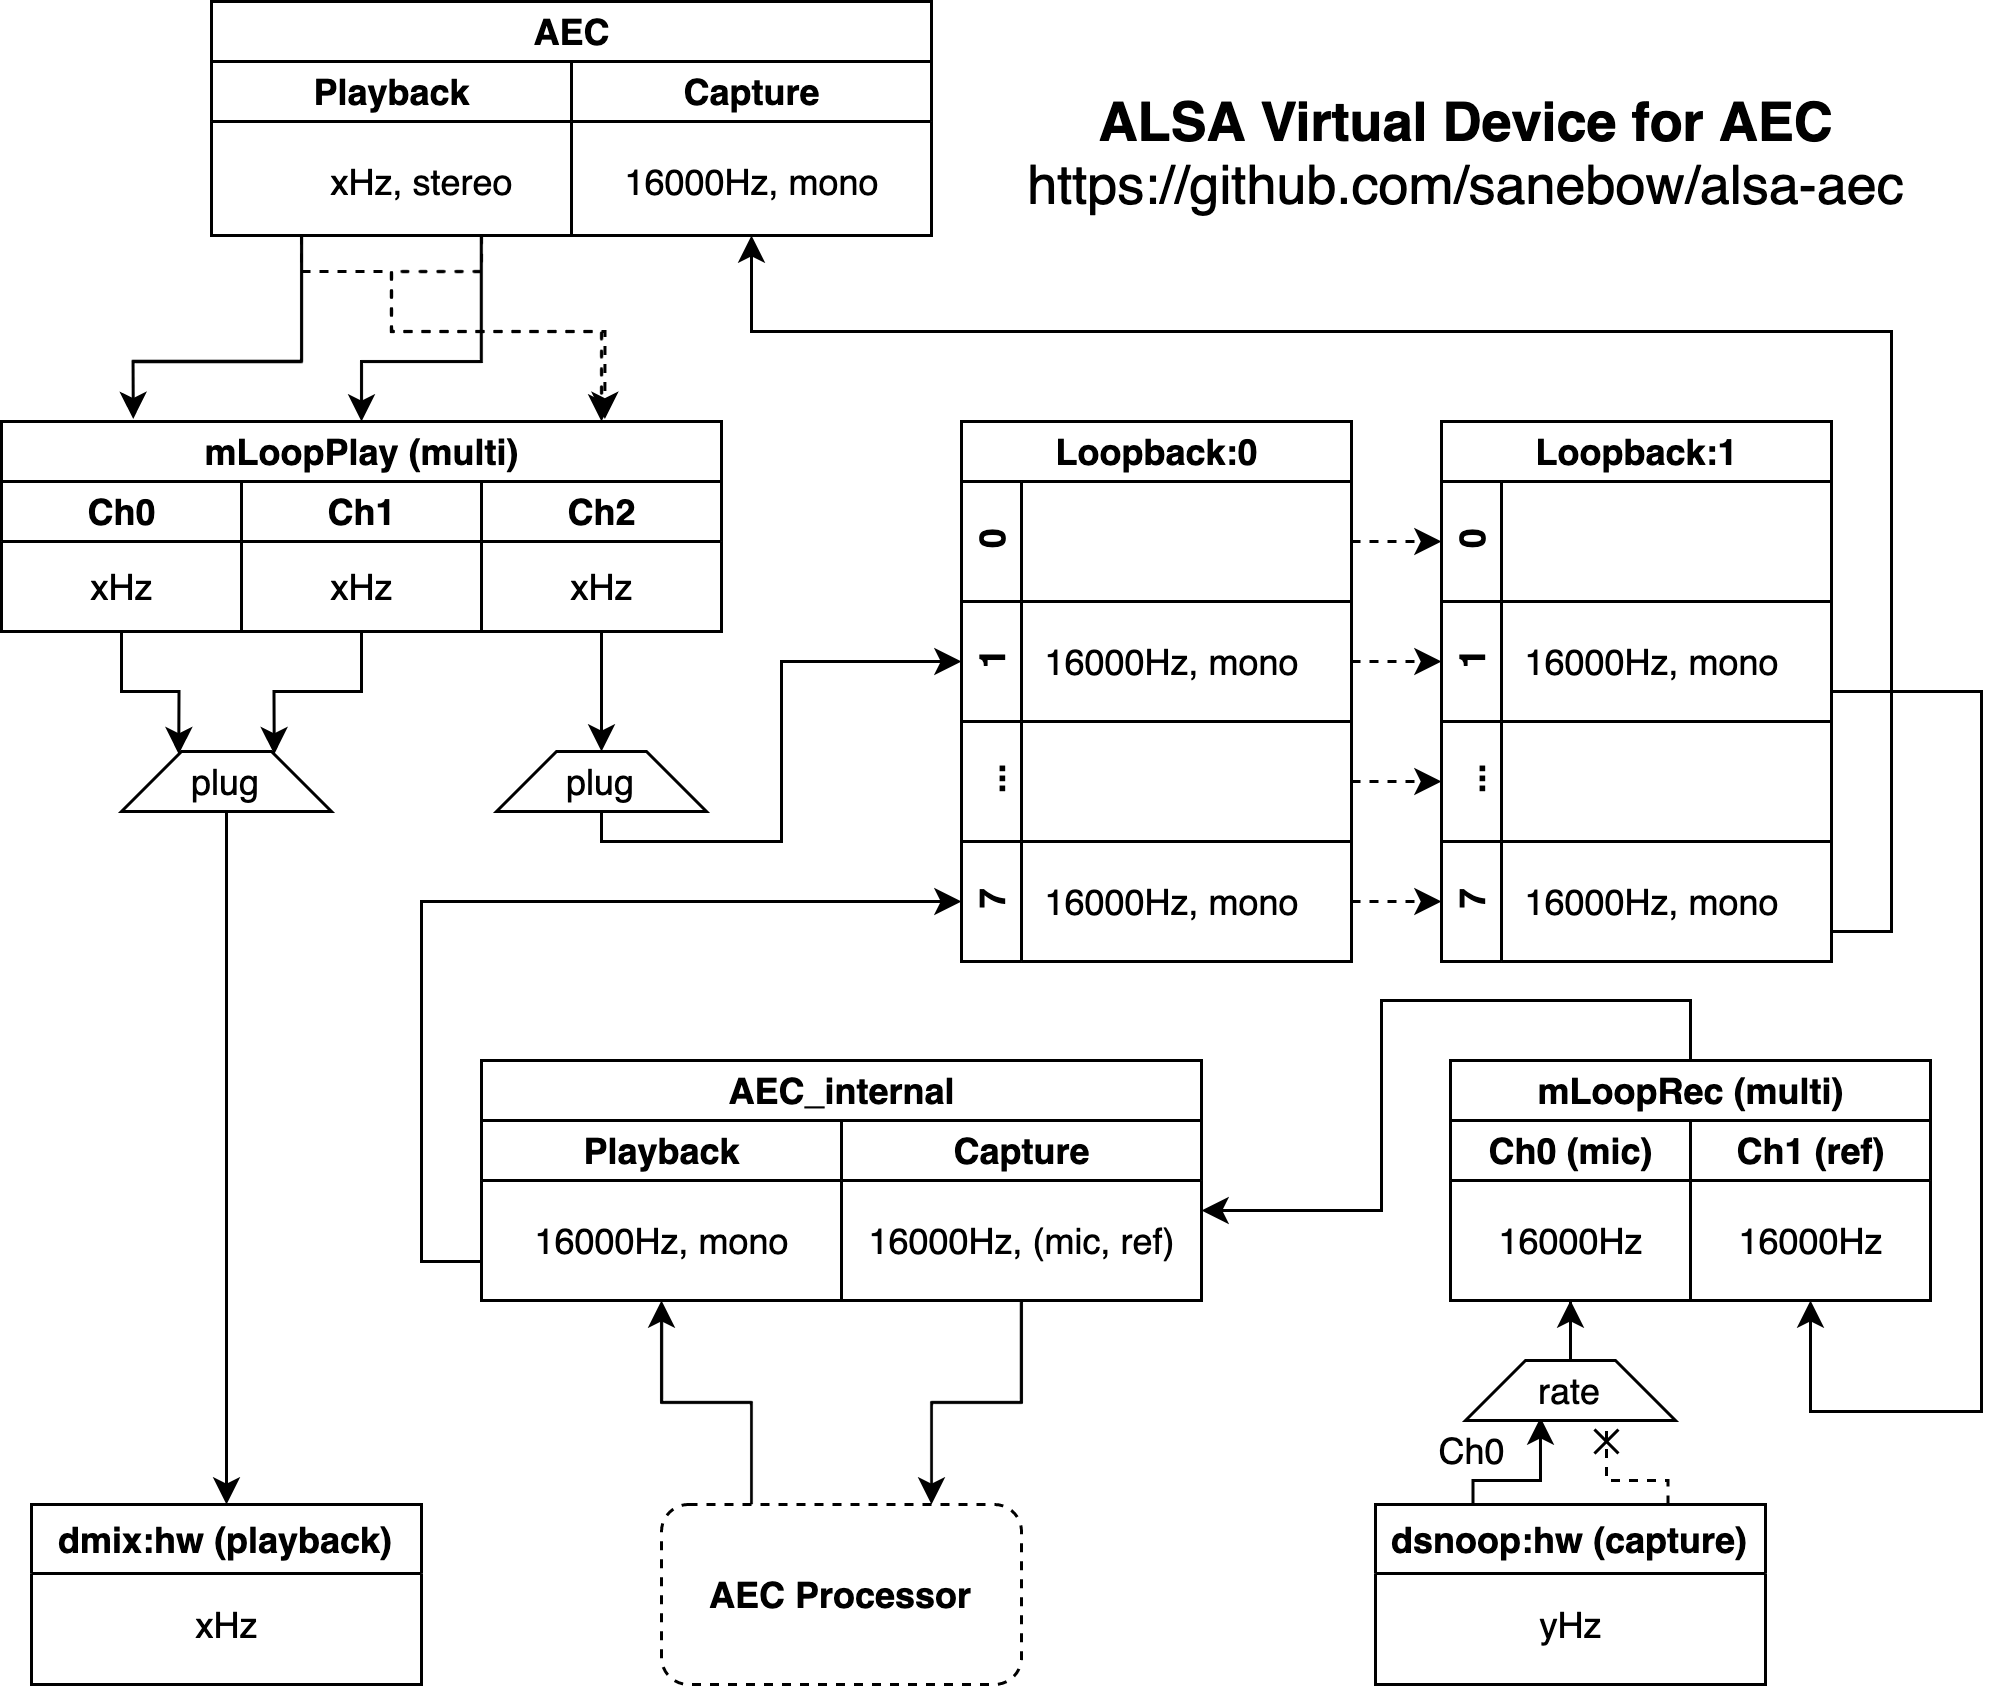

The diagram above was exported from draw.io. Its source (the exported page's mxGraphModel, read from the mxfile embedded in the PNG):
<mxGraphModel dx="1577" dy="972" grid="1" gridSize="10" guides="1" tooltips="1" connect="1" arrows="1" fold="1" page="1" pageScale="1" pageWidth="1654" pageHeight="1169" math="0" shadow="0">
  <root>
    <mxCell id="0" />
    <mxCell id="1" parent="0" />
    <mxCell id="2" value="AEC" style="swimlane;html=1;childLayout=stackLayout;resizeParent=1;resizeParentMax=0;startSize=20;" vertex="1" parent="1">
      <mxGeometry x="220" y="70" width="240" height="78" as="geometry" />
    </mxCell>
    <mxCell id="3" value="Playback" style="swimlane;html=1;startSize=20;" vertex="1" parent="2">
      <mxGeometry y="20" width="120" height="58" as="geometry" />
    </mxCell>
    <mxCell id="4" value="xHz, stereo" style="text;html=1;align=center;verticalAlign=middle;resizable=0;points=[];autosize=1;strokeColor=none;" vertex="1" parent="3">
      <mxGeometry x="30" y="30" width="80" height="20" as="geometry" />
    </mxCell>
    <mxCell id="5" value="Capture" style="swimlane;html=1;startSize=20;" vertex="1" parent="2">
      <mxGeometry x="120" y="20" width="120" height="58" as="geometry" />
    </mxCell>
    <mxCell id="6" value="16000Hz, mono" style="text;html=1;align=center;verticalAlign=middle;resizable=0;points=[];autosize=1;strokeColor=none;" vertex="1" parent="5">
      <mxGeometry x="10" y="30" width="100" height="20" as="geometry" />
    </mxCell>
    <mxCell id="7" value="mLoopPlay (multi)" style="swimlane;html=1;childLayout=stackLayout;resizeParent=1;resizeParentMax=0;startSize=20;" vertex="1" parent="1">
      <mxGeometry x="150" y="210" width="240" height="70" as="geometry" />
    </mxCell>
    <mxCell id="8" value="Ch0" style="swimlane;html=1;startSize=20;" vertex="1" parent="7">
      <mxGeometry y="20" width="80" height="50" as="geometry" />
    </mxCell>
    <mxCell id="9" value="xHz" style="text;html=1;align=center;verticalAlign=middle;resizable=0;points=[];autosize=1;strokeColor=none;" vertex="1" parent="8">
      <mxGeometry x="20" y="25" width="40" height="20" as="geometry" />
    </mxCell>
    <mxCell id="10" value="Ch1" style="swimlane;html=1;startSize=20;" vertex="1" parent="7">
      <mxGeometry x="80" y="20" width="80" height="50" as="geometry" />
    </mxCell>
    <mxCell id="11" value="xHz" style="text;html=1;align=center;verticalAlign=middle;resizable=0;points=[];autosize=1;strokeColor=none;" vertex="1" parent="10">
      <mxGeometry x="20" y="25" width="40" height="20" as="geometry" />
    </mxCell>
    <mxCell id="12" value="Ch2" style="swimlane;html=1;startSize=20;" vertex="1" parent="7">
      <mxGeometry x="160" y="20" width="80" height="50" as="geometry" />
    </mxCell>
    <mxCell id="13" value="xHz" style="text;html=1;align=center;verticalAlign=middle;resizable=0;points=[];autosize=1;strokeColor=none;" vertex="1" parent="12">
      <mxGeometry x="20" y="25" width="40" height="20" as="geometry" />
    </mxCell>
    <mxCell id="14" value="dmix:hw (playback)" style="swimlane;" vertex="1" parent="1">
      <mxGeometry x="160" y="571" width="130" height="60" as="geometry" />
    </mxCell>
    <mxCell id="15" value="xHz" style="text;html=1;align=center;verticalAlign=middle;resizable=0;points=[];autosize=1;strokeColor=none;" vertex="1" parent="14">
      <mxGeometry x="45" y="30" width="40" height="20" as="geometry" />
    </mxCell>
    <mxCell id="16" style="edgeStyle=orthogonalEdgeStyle;rounded=0;orthogonalLoop=1;jettySize=auto;html=1;exitX=0.5;exitY=1;exitDx=0;exitDy=0;entryX=0.25;entryY=0;entryDx=0;entryDy=0;" edge="1" source="8" target="66" parent="1">
      <mxGeometry relative="1" as="geometry" />
    </mxCell>
    <mxCell id="17" style="edgeStyle=orthogonalEdgeStyle;rounded=0;orthogonalLoop=1;jettySize=auto;html=1;exitX=0.5;exitY=1;exitDx=0;exitDy=0;entryX=0.75;entryY=0;entryDx=0;entryDy=0;" edge="1" source="10" target="66" parent="1">
      <mxGeometry relative="1" as="geometry" />
    </mxCell>
    <mxCell id="18" style="edgeStyle=orthogonalEdgeStyle;rounded=0;orthogonalLoop=1;jettySize=auto;html=1;entryX=0.5;entryY=0;entryDx=0;entryDy=0;" edge="1" source="12" target="24" parent="1">
      <mxGeometry relative="1" as="geometry">
        <mxPoint x="385" y="350" as="targetPoint" />
      </mxGeometry>
    </mxCell>
    <mxCell id="19" style="edgeStyle=orthogonalEdgeStyle;rounded=0;orthogonalLoop=1;jettySize=auto;html=1;exitX=0.25;exitY=1;exitDx=0;exitDy=0;entryX=0.183;entryY=-0.012;entryDx=0;entryDy=0;entryPerimeter=0;" edge="1" source="3" target="7" parent="1">
      <mxGeometry relative="1" as="geometry">
        <Array as="points">
          <mxPoint x="250" y="190" />
          <mxPoint x="194" y="190" />
        </Array>
      </mxGeometry>
    </mxCell>
    <mxCell id="20" style="edgeStyle=orthogonalEdgeStyle;rounded=0;orthogonalLoop=1;jettySize=auto;html=1;exitX=0.75;exitY=1;exitDx=0;exitDy=0;" edge="1" source="3" target="7" parent="1">
      <mxGeometry relative="1" as="geometry">
        <Array as="points">
          <mxPoint x="310" y="190" />
          <mxPoint x="270" y="190" />
        </Array>
      </mxGeometry>
    </mxCell>
    <mxCell id="21" style="edgeStyle=orthogonalEdgeStyle;rounded=0;orthogonalLoop=1;jettySize=auto;html=1;exitX=0.25;exitY=1;exitDx=0;exitDy=0;entryX=0.838;entryY=-0.012;entryDx=0;entryDy=0;entryPerimeter=0;dashed=1;" edge="1" source="3" target="7" parent="1">
      <mxGeometry relative="1" as="geometry">
        <Array as="points">
          <mxPoint x="250" y="160" />
          <mxPoint x="280" y="160" />
          <mxPoint x="280" y="180" />
          <mxPoint x="351" y="180" />
        </Array>
      </mxGeometry>
    </mxCell>
    <mxCell id="22" style="edgeStyle=orthogonalEdgeStyle;rounded=0;orthogonalLoop=1;jettySize=auto;html=1;exitX=0.75;exitY=1;exitDx=0;exitDy=0;dashed=1;" edge="1" source="3" parent="1">
      <mxGeometry relative="1" as="geometry">
        <mxPoint x="350.0000000000002" y="210" as="targetPoint" />
        <Array as="points">
          <mxPoint x="310" y="160" />
          <mxPoint x="280" y="160" />
          <mxPoint x="280" y="180" />
          <mxPoint x="350" y="180" />
        </Array>
      </mxGeometry>
    </mxCell>
    <mxCell id="23" style="edgeStyle=orthogonalEdgeStyle;rounded=0;orthogonalLoop=1;jettySize=auto;html=1;exitX=0.5;exitY=1;exitDx=0;exitDy=0;entryX=0;entryY=0.5;entryDx=0;entryDy=0;" edge="1" source="24" target="32" parent="1">
      <mxGeometry relative="1" as="geometry">
        <Array as="points">
          <mxPoint x="350" y="350" />
          <mxPoint x="410" y="350" />
          <mxPoint x="410" y="290" />
        </Array>
      </mxGeometry>
    </mxCell>
    <mxCell id="24" value="plug" style="shape=trapezoid;perimeter=trapezoidPerimeter;whiteSpace=wrap;html=1;fixedSize=1;" vertex="1" parent="1">
      <mxGeometry x="315" y="320" width="70" height="20" as="geometry" />
    </mxCell>
    <mxCell id="25" value="AEC_internal" style="swimlane;html=1;childLayout=stackLayout;resizeParent=1;resizeParentMax=0;startSize=20;" vertex="1" parent="1">
      <mxGeometry x="310" y="423" width="240" height="80" as="geometry" />
    </mxCell>
    <mxCell id="26" value="Playback" style="swimlane;html=1;startSize=20;" vertex="1" parent="25">
      <mxGeometry y="20" width="120" height="60" as="geometry" />
    </mxCell>
    <mxCell id="27" value="16000Hz, mono" style="text;html=1;align=center;verticalAlign=middle;resizable=0;points=[];autosize=1;strokeColor=none;" vertex="1" parent="26">
      <mxGeometry x="10" y="30" width="100" height="20" as="geometry" />
    </mxCell>
    <mxCell id="28" value="Capture" style="swimlane;html=1;startSize=20;" vertex="1" parent="25">
      <mxGeometry x="120" y="20" width="120" height="60" as="geometry" />
    </mxCell>
    <mxCell id="29" value="16000Hz, (mic, ref)" style="text;html=1;align=center;verticalAlign=middle;resizable=0;points=[];autosize=1;strokeColor=none;" vertex="1" parent="28">
      <mxGeometry y="30" width="120" height="20" as="geometry" />
    </mxCell>
    <mxCell id="30" value="Loopback:0" style="swimlane;html=1;childLayout=stackLayout;resizeParent=1;resizeParentMax=0;horizontal=1;startSize=20;horizontalStack=0;" vertex="1" parent="1">
      <mxGeometry x="470" y="210" width="130" height="180" as="geometry" />
    </mxCell>
    <mxCell id="31" value="0" style="swimlane;html=1;startSize=20;horizontal=0;" vertex="1" parent="30">
      <mxGeometry y="20" width="130" height="40" as="geometry" />
    </mxCell>
    <mxCell id="32" value="1" style="swimlane;html=1;startSize=20;horizontal=0;" vertex="1" parent="30">
      <mxGeometry y="60" width="130" height="40" as="geometry" />
    </mxCell>
    <mxCell id="33" value="16000Hz, mono" style="text;html=1;align=center;verticalAlign=middle;resizable=0;points=[];autosize=1;strokeColor=none;" vertex="1" parent="32">
      <mxGeometry x="20" y="10" width="100" height="20" as="geometry" />
    </mxCell>
    <mxCell id="34" value="..." style="swimlane;html=1;startSize=20;horizontal=0;" vertex="1" parent="30">
      <mxGeometry y="100" width="130" height="40" as="geometry" />
    </mxCell>
    <mxCell id="35" value="7" style="swimlane;html=1;startSize=20;horizontal=0;" vertex="1" parent="30">
      <mxGeometry y="140" width="130" height="40" as="geometry" />
    </mxCell>
    <mxCell id="36" value="16000Hz, mono" style="text;html=1;align=center;verticalAlign=middle;resizable=0;points=[];autosize=1;strokeColor=none;" vertex="1" parent="35">
      <mxGeometry x="20" y="10" width="100" height="20" as="geometry" />
    </mxCell>
    <mxCell id="37" value="Loopback:1" style="swimlane;html=1;childLayout=stackLayout;resizeParent=1;resizeParentMax=0;horizontal=1;startSize=20;horizontalStack=0;" vertex="1" parent="1">
      <mxGeometry x="630" y="210" width="130" height="180" as="geometry" />
    </mxCell>
    <mxCell id="38" value="0" style="swimlane;html=1;startSize=20;horizontal=0;" vertex="1" parent="37">
      <mxGeometry y="20" width="130" height="40" as="geometry" />
    </mxCell>
    <mxCell id="39" value="1" style="swimlane;html=1;startSize=20;horizontal=0;" vertex="1" parent="37">
      <mxGeometry y="60" width="130" height="40" as="geometry" />
    </mxCell>
    <mxCell id="40" value="..." style="swimlane;html=1;startSize=20;horizontal=0;" vertex="1" parent="37">
      <mxGeometry y="100" width="130" height="40" as="geometry" />
    </mxCell>
    <mxCell id="41" value="7" style="swimlane;html=1;startSize=20;horizontal=0;" vertex="1" parent="37">
      <mxGeometry y="140" width="130" height="40" as="geometry" />
    </mxCell>
    <mxCell id="42" style="edgeStyle=orthogonalEdgeStyle;rounded=0;orthogonalLoop=1;jettySize=auto;html=1;exitX=1;exitY=0.5;exitDx=0;exitDy=0;entryX=0;entryY=0.5;entryDx=0;entryDy=0;dashed=1;" edge="1" source="31" target="38" parent="1">
      <mxGeometry relative="1" as="geometry" />
    </mxCell>
    <mxCell id="43" style="edgeStyle=orthogonalEdgeStyle;rounded=0;orthogonalLoop=1;jettySize=auto;html=1;exitX=1;exitY=0.5;exitDx=0;exitDy=0;entryX=0;entryY=0.5;entryDx=0;entryDy=0;dashed=1;" edge="1" source="32" target="39" parent="1">
      <mxGeometry relative="1" as="geometry" />
    </mxCell>
    <mxCell id="44" style="edgeStyle=orthogonalEdgeStyle;rounded=0;orthogonalLoop=1;jettySize=auto;html=1;exitX=1;exitY=0.5;exitDx=0;exitDy=0;entryX=0;entryY=0.5;entryDx=0;entryDy=0;dashed=1;" edge="1" source="34" target="40" parent="1">
      <mxGeometry relative="1" as="geometry" />
    </mxCell>
    <mxCell id="45" style="edgeStyle=orthogonalEdgeStyle;rounded=0;orthogonalLoop=1;jettySize=auto;html=1;exitX=1;exitY=0.5;exitDx=0;exitDy=0;entryX=0;entryY=0.5;entryDx=0;entryDy=0;dashed=1;" edge="1" source="35" target="41" parent="1">
      <mxGeometry relative="1" as="geometry" />
    </mxCell>
    <mxCell id="46" style="edgeStyle=orthogonalEdgeStyle;rounded=0;orthogonalLoop=1;jettySize=auto;html=1;exitX=1;exitY=0.5;exitDx=0;exitDy=0;entryX=0.5;entryY=1;entryDx=0;entryDy=0;" edge="1" source="39" target="61" parent="1">
      <mxGeometry relative="1" as="geometry">
        <Array as="points">
          <mxPoint x="760" y="300" />
          <mxPoint x="810" y="300" />
          <mxPoint x="810" y="540" />
          <mxPoint x="753" y="540" />
        </Array>
      </mxGeometry>
    </mxCell>
    <mxCell id="47" style="edgeStyle=orthogonalEdgeStyle;rounded=0;orthogonalLoop=1;jettySize=auto;html=1;exitX=0.25;exitY=0;exitDx=0;exitDy=0;entryX=0.5;entryY=1;entryDx=0;entryDy=0;" edge="1" source="48" target="26" parent="1">
      <mxGeometry relative="1" as="geometry" />
    </mxCell>
    <mxCell id="48" value="&lt;b&gt;AEC Processor&lt;/b&gt;" style="rounded=1;whiteSpace=wrap;html=1;dashed=1;" vertex="1" parent="1">
      <mxGeometry x="370" y="571" width="120" height="60" as="geometry" />
    </mxCell>
    <mxCell id="49" style="edgeStyle=orthogonalEdgeStyle;rounded=0;orthogonalLoop=1;jettySize=auto;html=1;exitX=0.5;exitY=1;exitDx=0;exitDy=0;entryX=0.75;entryY=0;entryDx=0;entryDy=0;" edge="1" source="28" target="48" parent="1">
      <mxGeometry relative="1" as="geometry" />
    </mxCell>
    <mxCell id="50" style="edgeStyle=orthogonalEdgeStyle;rounded=0;orthogonalLoop=1;jettySize=auto;html=1;entryX=0;entryY=0.5;entryDx=0;entryDy=0;exitX=0;exitY=0.5;exitDx=0;exitDy=0;" edge="1" source="26" target="35" parent="1">
      <mxGeometry relative="1" as="geometry">
        <Array as="points">
          <mxPoint x="290" y="490" />
          <mxPoint x="290" y="370" />
        </Array>
      </mxGeometry>
    </mxCell>
    <mxCell id="51" value="16000Hz, mono" style="text;html=1;align=center;verticalAlign=middle;resizable=0;points=[];autosize=1;strokeColor=none;" vertex="1" parent="1">
      <mxGeometry x="650" y="360" width="100" height="20" as="geometry" />
    </mxCell>
    <mxCell id="52" style="edgeStyle=orthogonalEdgeStyle;rounded=0;orthogonalLoop=1;jettySize=auto;html=1;entryX=0.5;entryY=1;entryDx=0;entryDy=0;" edge="1" source="41" target="5" parent="1">
      <mxGeometry relative="1" as="geometry">
        <Array as="points">
          <mxPoint x="780" y="380" />
          <mxPoint x="780" y="180" />
          <mxPoint x="400" y="180" />
        </Array>
      </mxGeometry>
    </mxCell>
    <mxCell id="53" style="edgeStyle=orthogonalEdgeStyle;rounded=0;orthogonalLoop=1;jettySize=auto;html=1;entryX=0.357;entryY=0.95;entryDx=0;entryDy=0;exitX=0.25;exitY=0;exitDx=0;exitDy=0;entryPerimeter=0;" edge="1" source="55" target="64" parent="1">
      <mxGeometry relative="1" as="geometry">
        <Array as="points">
          <mxPoint x="641" y="563" />
          <mxPoint x="663" y="563" />
        </Array>
      </mxGeometry>
    </mxCell>
    <mxCell id="54" style="edgeStyle=orthogonalEdgeStyle;rounded=0;orthogonalLoop=1;jettySize=auto;html=1;exitX=0.75;exitY=0;exitDx=0;exitDy=0;entryX=0.671;entryY=0.95;entryDx=0;entryDy=0;entryPerimeter=0;endArrow=cross;endFill=0;dashed=1;" edge="1" source="55" target="64" parent="1">
      <mxGeometry relative="1" as="geometry">
        <mxPoint x="673" y="473" as="targetPoint" />
        <Array as="points">
          <mxPoint x="706" y="563" />
          <mxPoint x="685" y="563" />
        </Array>
      </mxGeometry>
    </mxCell>
    <mxCell id="55" value="dsnoop:hw (capture)" style="swimlane;" vertex="1" parent="1">
      <mxGeometry x="608" y="571" width="130" height="60" as="geometry" />
    </mxCell>
    <mxCell id="56" value="yHz" style="text;html=1;align=center;verticalAlign=middle;resizable=0;points=[];autosize=1;strokeColor=none;" vertex="1" parent="55">
      <mxGeometry x="45" y="30" width="40" height="20" as="geometry" />
    </mxCell>
    <mxCell id="57" style="edgeStyle=orthogonalEdgeStyle;rounded=0;orthogonalLoop=1;jettySize=auto;html=1;entryX=1;entryY=0.5;entryDx=0;entryDy=0;exitX=0.5;exitY=0;exitDx=0;exitDy=0;" edge="1" source="58" target="28" parent="1">
      <mxGeometry relative="1" as="geometry">
        <Array as="points">
          <mxPoint x="713" y="403" />
          <mxPoint x="610" y="403" />
          <mxPoint x="610" y="473" />
        </Array>
      </mxGeometry>
    </mxCell>
    <mxCell id="58" value="mLoopRec (multi)" style="swimlane;html=1;childLayout=stackLayout;resizeParent=1;resizeParentMax=0;startSize=20;" vertex="1" parent="1">
      <mxGeometry x="633" y="423" width="160" height="80" as="geometry" />
    </mxCell>
    <mxCell id="59" value="Ch0 (mic)" style="swimlane;html=1;startSize=20;" vertex="1" parent="58">
      <mxGeometry y="20" width="80" height="60" as="geometry" />
    </mxCell>
    <mxCell id="60" value="16000Hz" style="text;html=1;align=center;verticalAlign=middle;resizable=0;points=[];autosize=1;strokeColor=none;" vertex="1" parent="59">
      <mxGeometry x="10" y="30" width="60" height="20" as="geometry" />
    </mxCell>
    <mxCell id="61" value="Ch1 (ref)" style="swimlane;html=1;startSize=20;" vertex="1" parent="58">
      <mxGeometry x="80" y="20" width="80" height="60" as="geometry" />
    </mxCell>
    <mxCell id="62" value="16000Hz" style="text;html=1;align=center;verticalAlign=middle;resizable=0;points=[];autosize=1;strokeColor=none;" vertex="1" parent="61">
      <mxGeometry x="10" y="30" width="60" height="20" as="geometry" />
    </mxCell>
    <mxCell id="63" style="edgeStyle=orthogonalEdgeStyle;rounded=0;orthogonalLoop=1;jettySize=auto;html=1;entryX=0.5;entryY=1;entryDx=0;entryDy=0;" edge="1" source="64" target="59" parent="1">
      <mxGeometry relative="1" as="geometry" />
    </mxCell>
    <mxCell id="64" value="rate" style="shape=trapezoid;perimeter=trapezoidPerimeter;whiteSpace=wrap;html=1;fixedSize=1;" vertex="1" parent="1">
      <mxGeometry x="638" y="523" width="70" height="20" as="geometry" />
    </mxCell>
    <mxCell id="65" style="edgeStyle=orthogonalEdgeStyle;rounded=0;orthogonalLoop=1;jettySize=auto;html=1;exitX=0.5;exitY=1;exitDx=0;exitDy=0;entryX=0.5;entryY=0;entryDx=0;entryDy=0;" edge="1" source="66" target="14" parent="1">
      <mxGeometry relative="1" as="geometry" />
    </mxCell>
    <mxCell id="66" value="plug" style="shape=trapezoid;perimeter=trapezoidPerimeter;whiteSpace=wrap;html=1;fixedSize=1;" vertex="1" parent="1">
      <mxGeometry x="190" y="320" width="70" height="20" as="geometry" />
    </mxCell>
    <mxCell id="67" value="16000Hz, mono" style="text;html=1;align=center;verticalAlign=middle;resizable=0;points=[];autosize=1;strokeColor=none;" vertex="1" parent="1">
      <mxGeometry x="650" y="280" width="100" height="20" as="geometry" />
    </mxCell>
    <mxCell id="68" value="Ch0" style="text;html=1;align=center;verticalAlign=middle;resizable=0;points=[];autosize=1;strokeColor=none;" vertex="1" parent="1">
      <mxGeometry x="620" y="543" width="40" height="20" as="geometry" />
    </mxCell>
    <mxCell id="69" value="&lt;font style=&quot;font-size: 18px&quot;&gt;&lt;b&gt;ALSA Virtual Device for AEC&lt;br&gt;&lt;/b&gt;https://github.com/sanebow/alsa-aec&lt;/font&gt;" style="text;html=1;align=center;verticalAlign=middle;resizable=0;points=[];autosize=1;strokeColor=none;" vertex="1" parent="1">
      <mxGeometry x="483" y="100" width="310" height="40" as="geometry" />
    </mxCell>
  </root>
</mxGraphModel>